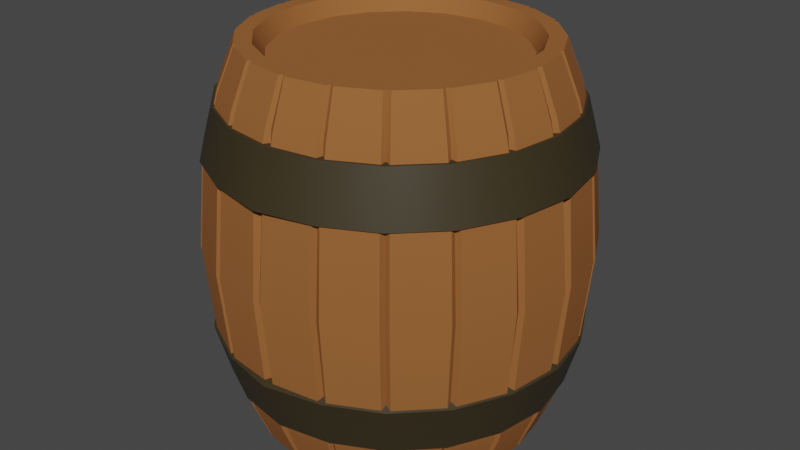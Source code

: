 # Source: 102_barrel.blend  (saved by Blender 2.90.8; exported with 4.5.12 LTS)
import bpy
from mathutils import Matrix  # noqa: F401  (used for matrix-valued properties, if any)

bpy.ops.wm.read_factory_settings(use_empty=True)
scene = bpy.context.scene
scene.name = 'Scene'

# ---- collections
col_102_barrel = bpy.data.collections.new('102_barrel'); scene.collection.children.link(col_102_barrel)

# ---- materials (node trees are filled in below, after node groups)
mat_wood = bpy.data.materials.new('Wood')
mat_wood.use_transparent_shadow = False
mat_center = bpy.data.materials.new('center')
mat_center.use_transparent_shadow = False

# ---- node groups
ng_auto_smooth = bpy.data.node_groups.new('Auto Smooth', 'GeometryNodeTree')
_s = ng_auto_smooth.interface.new_socket(name='Geometry', in_out='OUTPUT', socket_type='NodeSocketGeometry')
_s = ng_auto_smooth.interface.new_socket(name='Geometry', in_out='INPUT', socket_type='NodeSocketGeometry')
_s = ng_auto_smooth.interface.new_socket(name='Angle', in_out='INPUT', socket_type='NodeSocketFloat')
_s.subtype = 'ANGLE'
_s.min_value = 0.0
_s.max_value = 3.142
ng_auto_smooth.is_modifier = True
_N = ng_auto_smooth.nodes; _L = ng_auto_smooth.links
n0 = _N.new('NodeGroupOutput'); n0.name = 'Group Output'; n0.location = (480, -100)
n1 = _N.new('NodeGroupInput'); n1.name = 'Group Input'; n1.location = (-420, -300)
n2 = _N.new('NodeGroupInput'); n2.name = 'Group Input.001'; n2.location = (-60, -100)
n3 = _N.new('GeometryNodeSetShadeSmooth'); n3.name = 'Set Shade Smooth'; n3.location = (120, -100)
n3.domain = 'EDGE'
n4 = _N.new('GeometryNodeSetShadeSmooth'); n4.name = 'Set Shade Smooth.001'; n4.location = (300, -100)
n5 = _N.new('GeometryNodeInputMeshEdgeAngle'); n5.name = 'Edge Angle'; n5.location = (-420, -220)
n6 = _N.new('GeometryNodeInputEdgeSmooth'); n6.name = 'Is Edge Smooth'; n6.location = (-60, -160)
n7 = _N.new('GeometryNodeInputShadeSmooth'); n7.name = 'Is Face Smooth'; n7.location = (-240, -340)
n8 = _N.new('FunctionNodeBooleanMath'); n8.name = 'Boolean Math'; n8.location = (-60, -220)
n9 = _N.new('FunctionNodeCompare'); n9.name = 'Compare'; n9.location = (-240, -180)
n9.operation = 'LESS_EQUAL'
_L.new(n5.outputs[0], n9.inputs[0])
_L.new(n4.outputs[0], n0.inputs[0])
_L.new(n1.outputs[1], n9.inputs[1])
_L.new(n9.outputs[0], n8.inputs[0])
_L.new(n7.outputs[0], n8.inputs[1])
_L.new(n2.outputs[0], n3.inputs[0])
_L.new(n6.outputs[0], n3.inputs[1])
_L.new(n3.outputs[0], n4.inputs[0])
_L.new(n8.outputs[0], n3.inputs[2])
n0.is_active_output = True

# ---- material node trees
mat_wood.use_nodes = True; mat_wood.node_tree.nodes.clear()
_N = mat_wood.node_tree.nodes; _L = mat_wood.node_tree.links
n0 = _N.new('ShaderNodeOutputMaterial'); n0.name = 'Material Output'; n0.location = (300, 300)
n1 = _N.new('ShaderNodeBsdfPrincipled'); n1.name = 'Principled BSDF'; n1.location = (10, 300)
n1.distribution = 'GGX'
n1.subsurface_method = 'BURLEY'
n1.inputs[0].default_value = (0.305, 0.1144, 0.0331, 1.0)
n1.inputs[2].default_value = 0.8614
n1.inputs[3].default_value = 1.45
n1.inputs[9].default_value = (0.0, 0.0, 0.0)
n1.inputs[13].default_value = 0.1747
n1.inputs[20].default_value = 0.0
n1.inputs[27].default_value = (0.0, 0.0, 0.0, 1.0)
n1.inputs[28].default_value = 1.0
_L.new(n1.outputs[0], n0.inputs[0])
n0.is_active_output = True
mat_center.use_nodes = True; mat_center.node_tree.nodes.clear()
_N = mat_center.node_tree.nodes; _L = mat_center.node_tree.links
n0 = _N.new('ShaderNodeOutputMaterial'); n0.name = 'Material Output'; n0.location = (300, 300)
n1 = _N.new('ShaderNodeBsdfPrincipled'); n1.name = 'Principled BSDF'; n1.location = (10, 300)
n1.distribution = 'GGX'
n1.subsurface_method = 'BURLEY'
n1.inputs[0].default_value = (0.04011, 0.02978, 0.01239, 1.0)
n1.inputs[3].default_value = 1.45
n1.inputs[27].default_value = (0.0, 0.0, 0.0, 1.0)
n1.inputs[28].default_value = 1.0
_L.new(n1.outputs[0], n0.inputs[0])
n0.is_active_output = True

# ---- world
world_world = bpy.data.worlds.new('World'); scene.world = world_world
world_world.use_nodes = True; world_world.node_tree.nodes.clear()
_N = world_world.node_tree.nodes; _L = world_world.node_tree.links
n0 = _N.new('ShaderNodeOutputWorld'); n0.name = 'World Output'; n0.location = (300, 300)
n1 = _N.new('ShaderNodeBackground'); n1.name = 'Background'; n1.location = (10, 300)
n1.inputs[0].default_value = (0.05088, 0.05088, 0.05088, 1.0)
_L.new(n1.outputs[0], n0.inputs[0])
n0.is_active_output = True
world_world.color = (0.05088, 0.05088, 0.05088)
world_world.use_sun_shadow = False
world_world.sun_shadow_jitter_overblur = 0.0

# ---- meshes
me_circle = bpy.data.meshes.new('Circle')
me_circle.from_pydata([(0.6321, 0.0, 0.5875), (0.0, -0.5672, 0.75), (0.1753, -0.5394, 0.75), (0.3334, -0.4589, 0.75), (0.4589, -0.3334, 0.75), (0.5394, -0.1753, 0.75), (0.5672, 0.0, 0.75), (0.7297, 0.0, 0.0), (0.6012, -0.1953, 0.5875), (0.0, -0.5147, 0.75), (0.159, -0.4895, 0.75), (0.3025, -0.4164, 0.75), (0.4164, -0.3025, 0.75), (0.4895, -0.159, 0.75), (0.5147, 0.0, 0.75), (0.694, -0.2255, 0.0), (0.5114, -0.3716, 0.5875), (0.0, -0.4747, 0.688), (0.1467, -0.4514, 0.688), (0.279, -0.384, 0.688), (0.384, -0.279, 0.688), (0.4514, -0.1467, 0.688), (0.4747, 0.0, 0.688), (0.5903, -0.4289, 0.0), (0.3716, -0.5114, 0.5875), (0.4289, -0.5903, 0.0), (0.1953, -0.6012, 0.5875), (0.2255, -0.694, 0.0), (0.0, -0.6321, 0.5875), (0.0, -0.7297, 0.0), (0.0, 0.0, 0.6929), (0.2144, -0.712, 0.0), (0.2451, -0.702, 0.0), (0.635, -0.2064, 0.5395), (0.2123, -0.6082, 0.5875), (0.1857, -0.6169, 0.5875), (0.1667, -0.5535, 0.75), (0.1905, -0.5457, 0.75), (0.3899, -0.5128, 0.5875), (0.3673, -0.5293, 0.5875), (0.3498, -0.4602, 0.75), (0.3295, -0.4749, 0.75), (0.5293, -0.3673, 0.5875), (0.5128, -0.3899, 0.5875), (0.4749, -0.3295, 0.75), (0.4602, -0.3498, 0.75), (0.6169, -0.1857, 0.5875), (0.6082, -0.2123, 0.5875), (0.5535, -0.1667, 0.75), (0.5457, -0.1905, 0.75), (0.6109, -0.4239, 0.0), (0.592, -0.45, 0.0), (0.7251, 0.0, 0.3392), (0.3925, -0.5402, 0.5395), (0.2234, -0.6869, 0.3393), (0.712, -0.2144, 0.0), (0.702, -0.2451, 0.0), (0.4239, -0.6109, 0.0), (0.45, -0.592, 0.0), (0.01608, -0.7434, 0.0), (0.0125, -0.5779, 0.75), (0.01751, -0.6435, 0.5875), (0.5776, -0.01417, 0.75), (0.7431, -0.01822, 0.0), (0.6432, -0.01929, 0.5875), (0.2065, -0.6349, 0.5396), (0.687, -0.2233, 0.3392), (0.5402, -0.3925, 0.5395), (0.4246, -0.5844, 0.3392), (0.638, 0.0, 0.5422), (0.1972, -0.6068, 0.5422), (0.6068, -0.1972, 0.5422), (0.375, -0.5162, 0.5422), (0.5162, -0.375, 0.5422), (0.0, -0.638, 0.5422), (0.1895, -0.6295, 0.5392), (0.3748, -0.5401, 0.5392), (0.5233, -0.3979, 0.5392), (0.6207, -0.2167, 0.5392), (0.2167, -0.6207, 0.5392), (0.5401, -0.3748, 0.5392), (0.6295, -0.1895, 0.5392), (0.3979, -0.5233, 0.5392), (0.01802, -0.6566, 0.5392), (0.6564, -0.01983, 0.5392), (0.6951, 0.0, 0.3223), (0.2147, -0.6609, 0.3223), (0.5622, -0.4085, 0.3223), (0.0, -0.6949, 0.3223), (0.6609, -0.2147, 0.3223), (0.4085, -0.5622, 0.3223), (0.2348, -0.6726, 0.3373), (0.2054, -0.6822, 0.3373), (0.5853, -0.4061, 0.3373), (0.5671, -0.4312, 0.3373), (0.6726, -0.2348, 0.3373), (0.4061, -0.5853, 0.3373), (0.6822, -0.2054, 0.3373), (0.4312, -0.5671, 0.3373), (0.02006, -0.7115, 0.3373), (0.7112, -0.02201, 0.3373), (0.6705, 0.0, 0.5401), (0.0, -0.6732, 0.5396), (0.0, -0.735, 0.3393), (0.5844, -0.4246, 0.3392)], [], [(13, 14, 22, 21), (10, 36, 2), (37, 10, 2), (40, 11, 3), (44, 12, 4), (48, 13, 5), (34, 37, 2, 26), (9, 10, 18, 17), (87, 94, 51, 23), (10, 11, 19, 18), (79, 34, 26, 70), (11, 12, 20, 19), (12, 13, 21, 20), (2, 36, 35, 26), (86, 92, 31, 27), (42, 44, 4, 16), (97, 89, 15, 55), (38, 40, 3, 24), (22, 30, 17, 18, 19, 20, 21), (48, 5, 8, 46), (90, 96, 57, 25), (99, 88, 29, 59), (3, 41, 39, 24), (9, 1, 60), (60, 1, 28, 61), (11, 41, 3), (4, 45, 43, 16), (71, 73, 67, 33), (12, 45, 4), (11, 10, 37, 41), (41, 37, 34, 39), (5, 49, 47, 8), (13, 49, 5), (12, 11, 40, 45), (45, 40, 38, 43), (62, 48, 46, 64), (14, 13, 48, 62), (13, 12, 44, 49), (49, 44, 42, 47), (89, 95, 56, 15), (87, 89, 66, 104), (98, 90, 25, 58), (90, 87, 104, 68), (95, 93, 50, 56), (86, 90, 68, 54), (96, 91, 32, 57), (100, 97, 55, 63), (94, 98, 58, 51), (10, 9, 60, 36), (73, 72, 53, 67), (36, 60, 61, 35), (92, 99, 59, 31), (6, 14, 62), (85, 100, 63, 7), (6, 62, 64, 0), (75, 83, 74, 70), (77, 82, 72, 73), (84, 81, 71, 69), (78, 80, 73, 71), (76, 79, 70, 72), (26, 35, 75, 70), (46, 8, 71, 81), (8, 47, 78, 71), (16, 43, 77, 73), (24, 39, 76, 72), (61, 28, 74, 83), (39, 34, 79, 76), (38, 24, 72, 82), (42, 16, 73, 80), (47, 42, 80, 78), (64, 46, 81, 84), (43, 38, 82, 77), (35, 61, 83, 75), (0, 64, 84, 69), (86, 88, 99, 92), (87, 90, 98, 94), (85, 89, 97, 100), (90, 86, 91, 96), (89, 87, 93, 95), (50, 93, 87, 23), (32, 91, 86, 27), (53, 65, 54, 68), (33, 67, 104, 66), (101, 33, 66, 52), (67, 53, 68, 104), (65, 102, 103, 54), (89, 85, 52, 66), (69, 71, 33, 101), (88, 86, 54, 103), (70, 74, 102, 65), (72, 70, 65, 53)])
me_circle.polygons.foreach_set('use_smooth', [True] * 91)
me_circle.polygons.foreach_set('material_index', [0, 0, 0, 0, 0, 0, 0, 0, 0, 0, 0, 0, 0, 0, 0, 0, 0, 0, 0, 0, 0, 0, 0, 0, 0, 0, 0, 1, 0, 0, 0, 0, 0, 0, 0, 0, 0, 0, 0, 0, 1, 0, 1, 0, 1, 0, 0, 0, 0, 1, 0, 0, 0, 0, 0, 1, 1, 1, 1, 1, 0, 0, 0, 0, 0, 0, 0, 0, 0, 0, 0, 0, 0, 0, 1, 1, 1, 1, 1, 0, 0, 1, 1, 1, 1, 1, 1, 1, 1, 1, 1])
_k = set([(0, 6), (0, 69), (1, 28), (1, 60), (2, 26), (2, 36), (2, 37), (3, 24), (3, 40), (3, 41), (4, 16), (4, 44), (4, 45), (5, 8), (5, 48), (5, 49), (6, 62), (7, 85), (8, 71), (9, 10), (10, 11), (11, 12), (12, 13), (13, 14), (15, 89), (16, 73), (17, 18), (18, 19), (19, 20), (20, 21), (21, 22), (23, 87), (24, 72), (25, 90), (26, 70), (27, 86), (28, 74), (29, 88), (31, 92), (32, 91), (33, 67), (33, 101), (34, 37), (34, 79), (35, 36), (35, 75), (36, 60), (37, 41), (38, 40), (38, 82), (39, 41), (39, 76), (40, 45), (42, 44), (42, 80), (43, 45), (43, 77), (44, 49), (46, 48), (46, 81), (47, 49), (47, 78), (48, 62), (50, 93), (51, 94), (52, 66), (53, 65), (53, 67), (54, 68), (54, 103), (55, 97), (56, 95), (57, 96), (58, 98), (59, 99), (60, 61), (61, 83), (62, 64), (63, 100), (64, 84), (65, 102), (66, 104), (68, 104), (69, 84), (70, 75), (70, 79), (71, 78), (71, 81), (72, 76), (72, 82), (73, 77), (73, 80), (74, 83), (75, 83), (76, 79), (77, 82), (78, 80), (81, 84), (85, 100), (86, 90), (86, 91), (86, 92), (87, 89), (87, 90), (87, 93), (87, 94), (88, 99), (89, 95), (89, 97), (90, 96), (90, 98), (91, 96), (92, 99), (93, 95), (94, 98), (97, 100)])
me_circle.attributes.new('sharp_edge', 'BOOLEAN', 'EDGE').data.foreach_set('value', [ (min(e.vertices), max(e.vertices)) in _k for e in me_circle.edges])
_uv = me_circle.uv_layers.new(name='UVMap')
_uv.uv.foreach_set('vector', [0.9225, 0.3627, 0.9442, 0.5, 0.9442, 0.5, 0.9225, 0.3627, 0.6533, 0.02818, 0.6437, 0.02276, 0.6545, 0.02447, 0.6643, 0.02944, 0.6533, 0.02818, 0.6545, 0.02447, 0.8016, 0.1032, 0.7916, 0.09865, 0.7939, 0.09549, 0.9095, 0.2159, 0.9014, 0.2084, 0.9045, 0.2061, 0.9772, 0.3563, 0.9718, 0.3467, 0.9755, 0.3455, 0.6643, 0.02944, 0.6643, 0.02944, 0.6545, 0.02447, 0.6545, 0.02447, 0.5, 0.05577, 0.6373, 0.07751, 0.6373, 0.07751, 0.5, 0.05577, 0.9045, 0.2061, 0.8971, 0.1987, 0.8968, 0.1984, 0.9045, 0.2061, 0.6373, 0.07751, 0.7611, 0.1406, 0.7611, 0.1406, 0.6373, 0.07751, 0.6643, 0.02946, 0.6643, 0.02944, 0.6545, 0.02447, 0.6545, 0.02447, 0.7611, 0.1406, 0.8594, 0.2389, 0.8594, 0.2389, 0.7611, 0.1406, 0.8594, 0.2389, 0.9225, 0.3627, 0.9225, 0.3627, 0.8594, 0.2389, 0.6545, 0.02447, 0.6437, 0.02276, 0.6437, 0.02276, 0.6545, 0.02447, 0.6545, 0.02447, 0.6443, 0.02285, 0.6437, 0.02276, 0.6545, 0.02447, 0.9095, 0.2159, 0.9095, 0.2159, 0.9045, 0.2061, 0.9045, 0.2061, 0.9771, 0.3557, 0.9755, 0.3455, 0.9755, 0.3455, 0.9772, 0.3563, 0.8016, 0.1032, 0.8016, 0.1032, 0.7939, 0.09549, 0.7939, 0.09549, 0.9442, 0.5, 0.5, 0.5, 0.5, 0.05577, 0.6373, 0.07751, 0.7611, 0.1406, 0.8594, 0.2389, 0.9225, 0.3627, 0.9772, 0.3563, 0.9755, 0.3455, 0.9755, 0.3455, 0.9772, 0.3563, 0.7939, 0.09549, 0.7846, 0.09074, 0.7841, 0.09052, 0.7939, 0.09549, 0.5144, 0.002288, 0.5, 0.0, 0.5, 0.0, 0.5108, 0.001707, 0.7939, 0.09549, 0.7841, 0.09052, 0.7841, 0.09052, 0.7939, 0.09549, 0.5, 0.05577, 0.5, 0.0, 0.5108, 0.001707, 0.5108, 0.001707, 0.5, 0.0, 0.5, 0.0, 0.5135, 0.002145, 0.7916, 0.09865, 0.7841, 0.09052, 0.7939, 0.09549, 0.9045, 0.2061, 0.8968, 0.1984, 0.8968, 0.1984, 0.9045, 0.2061, 0.9706, 0.3357, 0.9095, 0.2159, 0.9095, 0.2159, 0.9706, 0.3357, 0.9014, 0.2084, 0.8968, 0.1984, 0.9045, 0.2061, 0.7611, 0.1406, 0.6533, 0.02818, 0.6643, 0.02944, 0.7841, 0.09052, 0.7841, 0.09052, 0.6643, 0.02944, 0.6643, 0.02944, 0.7841, 0.09052, 0.9755, 0.3455, 0.9706, 0.3357, 0.9706, 0.3357, 0.9755, 0.3455, 0.9718, 0.3467, 0.9706, 0.3357, 0.9755, 0.3455, 0.8594, 0.2389, 0.7916, 0.09865, 0.8016, 0.1032, 0.8968, 0.1984, 0.8968, 0.1984, 0.8016, 0.1032, 0.8016, 0.1032, 0.8968, 0.1984, 0.9981, 0.4878, 0.9772, 0.3563, 0.9772, 0.3563, 0.9976, 0.4851, 0.9442, 0.5, 0.9718, 0.3467, 0.9772, 0.3563, 0.9981, 0.4878, 0.9225, 0.3627, 0.9014, 0.2084, 0.9095, 0.2159, 0.9706, 0.3357, 0.9706, 0.3357, 0.9095, 0.2159, 0.9095, 0.2159, 0.9706, 0.3357, 0.9755, 0.3455, 0.9708, 0.3362, 0.9706, 0.3357, 0.9755, 0.3455, 0.9095, 0.2159, 0.9706, 0.3357, 0.9706, 0.3357, 0.9095, 0.2159, 0.8013, 0.1029, 0.7939, 0.09549, 0.7939, 0.09549, 0.8016, 0.1032, 0.8016, 0.1032, 0.8968, 0.1984, 0.8968, 0.1984, 0.8016, 0.1032, 0.9708, 0.3362, 0.9093, 0.2154, 0.9095, 0.2159, 0.9706, 0.3357, 0.6643, 0.02944, 0.7841, 0.09052, 0.7841, 0.09052, 0.6643, 0.02944, 0.7846, 0.09074, 0.6638, 0.02923, 0.6643, 0.02944, 0.7841, 0.09052, 0.9975, 0.4844, 0.9771, 0.3557, 0.9772, 0.3563, 0.9981, 0.4878, 0.8971, 0.1987, 0.8013, 0.1029, 0.8016, 0.1032, 0.8968, 0.1984, 0.6373, 0.07751, 0.5, 0.05577, 0.5108, 0.001707, 0.6437, 0.02276, 0.8968, 0.1984, 0.8016, 0.1032, 0.8016, 0.1032, 0.8968, 0.1984, 0.6437, 0.02276, 0.5108, 0.001707, 0.5135, 0.002145, 0.6437, 0.02276, 0.6443, 0.02285, 0.5144, 0.002288, 0.5108, 0.001707, 0.6437, 0.02276, 1.0, 0.5, 0.9442, 0.5, 0.9981, 0.4878, 1.0, 0.5, 0.9975, 0.4844, 0.9981, 0.4878, 1.0, 0.5, 1.0, 0.5, 0.9981, 0.4878, 0.9976, 0.4851, 1.0, 0.5, 0.6437, 0.02275, 0.5133, 0.002111, 0.5004, 6.537e-05, 0.6437, 0.02276, 0.8967, 0.1983, 0.8017, 0.1033, 0.8016, 0.1032, 0.8968, 0.1984, 0.9976, 0.4851, 0.9772, 0.3563, 0.9772, 0.3563, 0.9991, 0.4944, 0.9705, 0.3357, 0.9095, 0.2159, 0.9095, 0.2159, 0.9706, 0.3357, 0.7841, 0.0905, 0.6643, 0.02946, 0.6643, 0.02944, 0.7841, 0.09052, 0.6545, 0.02447, 0.6437, 0.02276, 0.6437, 0.02275, 0.6545, 0.02447, 0.9772, 0.3563, 0.9755, 0.3455, 0.9755, 0.3455, 0.9772, 0.3563, 0.9755, 0.3455, 0.9706, 0.3357, 0.9705, 0.3357, 0.9755, 0.3455, 0.9045, 0.2061, 0.8968, 0.1984, 0.8967, 0.1983, 0.9045, 0.2061, 0.7939, 0.09549, 0.7841, 0.09052, 0.7841, 0.0905, 0.7939, 0.09549, 0.5135, 0.002145, 0.5, 0.0, 0.5, 0.0, 0.5133, 0.002111, 0.7841, 0.09052, 0.6643, 0.02944, 0.6643, 0.02946, 0.7841, 0.0905, 0.8016, 0.1032, 0.7939, 0.09549, 0.7939, 0.09549, 0.8017, 0.1033, 0.9095, 0.2159, 0.9045, 0.2061, 0.9045, 0.2061, 0.9095, 0.2159, 0.9706, 0.3357, 0.9095, 0.2159, 0.9095, 0.2159, 0.9705, 0.3357, 0.9976, 0.4851, 0.9772, 0.3563, 0.9772, 0.3563, 0.9976, 0.4851, 0.8968, 0.1984, 0.8016, 0.1032, 0.8017, 0.1033, 0.8967, 0.1983, 0.6437, 0.02276, 0.5135, 0.002145, 0.5133, 0.002111, 0.6437, 0.02275, 1.0, 0.5, 0.9976, 0.4851, 0.9976, 0.4851, 1.0, 0.5, 0.6437, 0.02276, 0.4992, -0.0001321, 0.5144, 0.002288, 0.6443, 0.02285, 0.8968, 0.1984, 0.8016, 0.1032, 0.8013, 0.1029, 0.8971, 0.1987, 0.9997, 0.4981, 0.9772, 0.3563, 0.9771, 0.3557, 0.9975, 0.4844, 0.7841, 0.09052, 0.6643, 0.02944, 0.6638, 0.02923, 0.7846, 0.09074, 0.9706, 0.3357, 0.9095, 0.2159, 0.9093, 0.2154, 0.9708, 0.3362, 0.9095, 0.2159, 0.9093, 0.2154, 0.9045, 0.2061, 0.9045, 0.2061, 0.6643, 0.02944, 0.6638, 0.02923, 0.6545, 0.02447, 0.6545, 0.02447, 0.7841, 0.09052, 0.6643, 0.02944, 0.6643, 0.02944, 0.7841, 0.09052, 0.9706, 0.3357, 0.9095, 0.2159, 0.9095, 0.2159, 0.9706, 0.3357, 0.9991, 0.4944, 0.9772, 0.3563, 0.9772, 0.3563, 0.9997, 0.4981, 0.8968, 0.1984, 0.8016, 0.1032, 0.8016, 0.1032, 0.8968, 0.1984, 0.6437, 0.02276, 0.5004, 6.537e-05, 0.4992, -0.0001321, 0.6437, 0.02276, 0.9772, 0.3563, 0.9997, 0.4981, 0.9997, 0.4981, 0.9772, 0.3563, 0.9991, 0.4944, 0.9772, 0.3563, 0.9772, 0.3563, 0.9991, 0.4944, 0.4992, -0.0001321, 0.6437, 0.02276, 0.6437, 0.02276, 0.4992, -0.0001321, 0.6437, 0.02276, 0.5004, 6.537e-05, 0.5004, 6.537e-05, 0.6437, 0.02276, 0.7841, 0.09052, 0.6643, 0.02944, 0.6643, 0.02944, 0.7841, 0.09052])
me_circle.materials.append(mat_wood)
me_circle.materials.append(mat_center)
me_circle.use_remesh_fix_poles = True
me_circle.use_remesh_preserve_attributes = False
me_circle.use_mirror_vertex_groups = False
me_circle.update()

# ---- objects
ob_barrel = bpy.data.objects.new('barrel', me_circle)

# ---- transforms, parenting, visibility, modifiers, constraints
ob_barrel.location = (0.0, 0.0, 0.75)
ob_barrel.lineart.crease_threshold = 0.0
_m = ob_barrel.modifiers.new('Mirror', 'MIRROR')
_m.use_axis = (True, True, True)
_m.use_clip = True
_m = ob_barrel.modifiers.new('Auto Smooth', 'NODES')
_m.node_group = ng_auto_smooth
_gi = [s.identifier for s in ng_auto_smooth.interface.items_tree if s.item_type == 'SOCKET' and s.in_out == 'INPUT']
_m[_gi[1]] = 3.142  # Angle

# ---- collection membership
col_102_barrel.objects.link(ob_barrel)

# ---- scene / render settings (as saved in the file)
scene.frame_start = 1; scene.frame_end = 250; scene.frame_set(1)
scene.render.engine = 'BLENDER_EEVEE_NEXT'
scene.cycles.use_denoising = False
scene.cycles.samples = 128
scene.cycles.sampling_pattern = 'TABULATED_SOBOL'
scene.cycles.use_adaptive_sampling = False
scene.cycles.use_light_tree = False
scene.view_settings.view_transform = 'Filmic'
bpy.context.view_layer.update()

# ---- added for rendering (the .blend has no active camera and no usable light): camera, sun
cam_auto = bpy.data.cameras.new('AutoCamera')
cam_auto.lens = 50.0
cam_auto.sensor_width = 36.0
cam_auto.clip_end = 1000.0
ob_auto_camera = bpy.data.objects.new('AutoCamera', cam_auto)
scene.collection.objects.link(ob_auto_camera)
ob_auto_camera.location = (2.38941, -2.8673, 2.66153)
ob_auto_camera.rotation_euler = (1.09748, -7.21219e-08, 0.694738)
scene.camera = ob_auto_camera
light_auto_sun = bpy.data.lights.new('AutoSun', 'SUN')
light_auto_sun.energy = 3.0
light_auto_sun.angle = 0.0523599
ob_auto_sun = bpy.data.objects.new('AutoSun', light_auto_sun)
scene.collection.objects.link(ob_auto_sun)
ob_auto_sun.rotation_euler = (0.872665, 0.174533, 0.523599)
bpy.context.view_layer.update()
